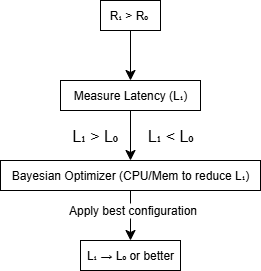

The diagram above was exported from draw.io. Its source (the exported page's mxGraphModel, read from the mxfile embedded in the PNG):
<mxGraphModel dx="1042" dy="579" grid="1" gridSize="10" guides="1" tooltips="1" connect="1" arrows="1" fold="1" page="1" pageScale="1" pageWidth="850" pageHeight="1100" math="0" shadow="0">
  <root>
    <mxCell id="0" />
    <mxCell id="1" parent="0" />
    <mxCell id="rIGryQpGt66VGHszOwEL-1" value="R₁ &amp;gt; R₀&amp;nbsp;" style="rounded=0;whiteSpace=wrap;html=1;" vertex="1" parent="1">
      <mxGeometry x="210" y="90" width="60" height="30" as="geometry" />
    </mxCell>
    <mxCell id="rIGryQpGt66VGHszOwEL-2" value="Measure Latency (L₁)" style="rounded=0;whiteSpace=wrap;html=1;" vertex="1" parent="1">
      <mxGeometry x="170" y="170" width="140" height="30" as="geometry" />
    </mxCell>
    <mxCell id="rIGryQpGt66VGHszOwEL-3" value="&lt;div&gt;Bayesian Optimizer&amp;nbsp;&lt;span style=&quot;background-color: transparent; color: light-dark(rgb(0, 0, 0), rgb(255, 255, 255));&quot;&gt;(CPU/Mem to reduce L₁)&lt;/span&gt;&lt;/div&gt;" style="rounded=0;whiteSpace=wrap;html=1;" vertex="1" parent="1">
      <mxGeometry x="110" y="250" width="260" height="30" as="geometry" />
    </mxCell>
    <mxCell id="rIGryQpGt66VGHszOwEL-4" value="L₁ → L₀ or better" style="rounded=0;whiteSpace=wrap;html=1;" vertex="1" parent="1">
      <mxGeometry x="190" y="330" width="100" height="30" as="geometry" />
    </mxCell>
    <mxCell id="rIGryQpGt66VGHszOwEL-5" value="" style="endArrow=classic;html=1;rounded=0;fontSize=12;startSize=8;endSize=8;curved=1;exitX=0.5;exitY=1;exitDx=0;exitDy=0;entryX=0.5;entryY=0;entryDx=0;entryDy=0;" edge="1" parent="1" source="rIGryQpGt66VGHszOwEL-1" target="rIGryQpGt66VGHszOwEL-2">
      <mxGeometry width="50" height="50" relative="1" as="geometry">
        <mxPoint x="240" y="330" as="sourcePoint" />
        <mxPoint x="290" y="280" as="targetPoint" />
      </mxGeometry>
    </mxCell>
    <mxCell id="rIGryQpGt66VGHszOwEL-6" value="" style="endArrow=classic;html=1;rounded=0;fontSize=12;startSize=8;endSize=8;curved=1;exitX=0.5;exitY=1;exitDx=0;exitDy=0;entryX=0.5;entryY=0;entryDx=0;entryDy=0;" edge="1" parent="1" source="rIGryQpGt66VGHszOwEL-2" target="rIGryQpGt66VGHszOwEL-3">
      <mxGeometry width="50" height="50" relative="1" as="geometry">
        <mxPoint x="240" y="330" as="sourcePoint" />
        <mxPoint x="290" y="280" as="targetPoint" />
      </mxGeometry>
    </mxCell>
    <mxCell id="rIGryQpGt66VGHszOwEL-7" value="L₁ &amp;gt; L₀" style="text;html=1;align=center;verticalAlign=middle;resizable=0;points=[];autosize=1;strokeColor=none;fillColor=none;fontSize=16;" vertex="1" parent="1">
      <mxGeometry x="169" y="210" width="70" height="30" as="geometry" />
    </mxCell>
    <mxCell id="rIGryQpGt66VGHszOwEL-10" value="L₁ &amp;lt; L₀" style="text;strokeColor=none;fillColor=none;html=1;align=center;verticalAlign=middle;whiteSpace=wrap;rounded=0;fontSize=16;" vertex="1" parent="1">
      <mxGeometry x="250" y="210" width="60" height="30" as="geometry" />
    </mxCell>
    <mxCell id="rIGryQpGt66VGHszOwEL-11" value="" style="endArrow=classic;html=1;rounded=0;fontSize=12;startSize=8;endSize=8;curved=1;exitX=0.5;exitY=1;exitDx=0;exitDy=0;entryX=0.5;entryY=0;entryDx=0;entryDy=0;" edge="1" parent="1" source="rIGryQpGt66VGHszOwEL-3" target="rIGryQpGt66VGHszOwEL-4">
      <mxGeometry width="50" height="50" relative="1" as="geometry">
        <mxPoint x="210" y="470" as="sourcePoint" />
        <mxPoint x="260" y="420" as="targetPoint" />
      </mxGeometry>
    </mxCell>
    <mxCell id="rIGryQpGt66VGHszOwEL-12" value="Apply best configuration" style="edgeLabel;html=1;align=center;verticalAlign=middle;resizable=0;points=[];fontSize=12;" vertex="1" connectable="0" parent="rIGryQpGt66VGHszOwEL-11">
      <mxGeometry x="-0.224" y="1" relative="1" as="geometry">
        <mxPoint as="offset" />
      </mxGeometry>
    </mxCell>
  </root>
</mxGraphModel>